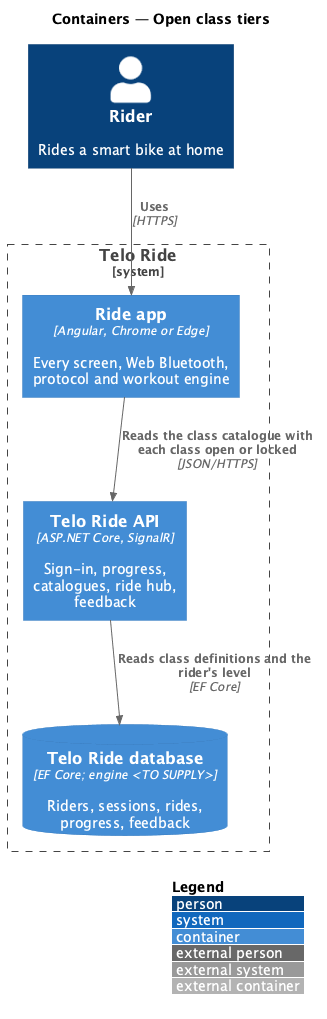

The diagram above was rendered by PlantUML. Its source (embedded in the PNG):
@startuml
!include <C4/C4_Container>
LAYOUT_WITH_LEGEND()
title Containers — Open class tiers

Person(rider, "Rider", "Rides a smart bike at home")
System_Boundary(telo, "Telo Ride") {
  Container(app, "Ride app", "Angular, Chrome or Edge", "Every screen, Web Bluetooth, protocol and workout engine")
  Container(api, "Telo Ride API", "ASP.NET Core, SignalR", "Sign-in, progress, catalogues, ride hub, feedback")
  ContainerDb(db, "Telo Ride database", "EF Core; engine <TO SUPPLY>", "Riders, sessions, rides, progress, feedback")
}
Rel(rider, app, "Uses", "HTTPS")
Rel(app, api, "Reads the class catalogue with each class open or locked", "JSON/HTTPS")
Rel(api, db, "Reads class definitions and the rider's level", "EF Core")
@enduml